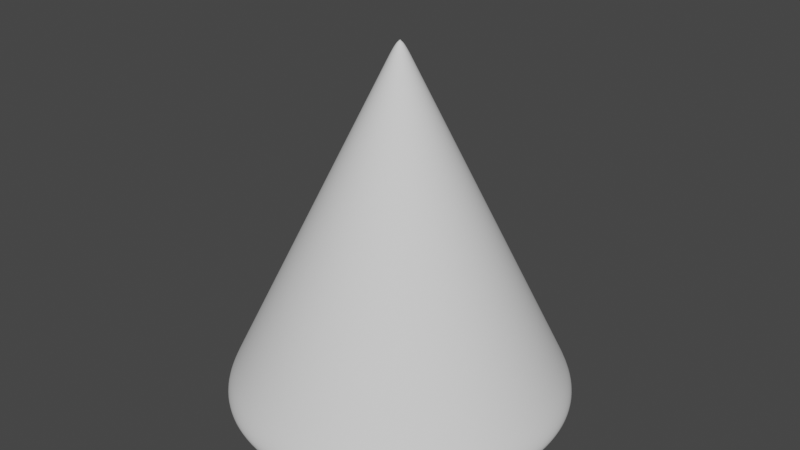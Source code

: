 # Source: Cone.blend  (saved by Blender 2.92.15; exported with 4.5.12 LTS)
import bpy
from mathutils import Matrix  # noqa: F401  (used for matrix-valued properties, if any)

bpy.ops.wm.read_factory_settings(use_empty=True)
scene = bpy.context.scene
scene.name = 'Scene'

# ---- collections
col_collection = bpy.data.collections.new('Collection'); scene.collection.children.link(col_collection)

# ---- world
world_world = bpy.data.worlds.new('World'); scene.world = world_world
world_world.use_nodes = True; world_world.node_tree.nodes.clear()
_N = world_world.node_tree.nodes; _L = world_world.node_tree.links
n0 = _N.new('ShaderNodeOutputWorld'); n0.name = 'World Output'; n0.location = (300, 300)
n1 = _N.new('ShaderNodeBackground'); n1.name = 'Background'; n1.location = (10, 300)
n1.inputs[0].default_value = (0.05088, 0.05088, 0.05088, 1.0)
_L.new(n1.outputs[0], n0.inputs[0])
n0.is_active_output = True
world_world.color = (0.05088, 0.05088, 0.05088)
world_world.use_sun_shadow = False
world_world.sun_shadow_jitter_overblur = 0.0

# ---- meshes
me_cone = bpy.data.meshes.new('Cone')
me_cone.from_pydata([(0.0, 0.0, -1.0), (0.0, 1.0, -1.0), (0.3827, 0.9239, -1.0), (0.7071, 0.7071, -1.0), (0.9239, 0.3827, -1.0), (1.0, -4.371e-08, -1.0), (0.9239, -0.3827, -1.0), (0.7071, -0.7071, -1.0), (0.3827, -0.9239, -1.0), (1.51e-07, -1.0, -1.0), (-0.3827, -0.9239, -1.0), (-0.7071, -0.7071, -1.0), (-0.9239, -0.3827, -1.0), (-1.0, 1.192e-08, -1.0), (-0.9239, 0.3827, -1.0), (-0.7071, 0.7071, -1.0), (-0.3827, 0.9239, -1.0), (0.0, 0.0, 1.0), (0.1913, 0.4619, -1.0), (0.0, 0.5, -1.0), (0.3536, 0.3536, -1.0), (0.4619, 0.1913, -1.0), (0.5, -2.186e-08, -1.0), (0.4619, -0.1913, -1.0), (0.3536, -0.3536, -1.0), (0.1913, -0.4619, -1.0), (7.55e-08, -0.5, -1.0), (-0.1913, -0.4619, -1.0), (-0.3536, -0.3536, -1.0), (-0.4619, -0.1913, -1.0), (-0.5, 5.962e-09, -1.0), (-0.4619, 0.1913, -1.0), (-0.3536, 0.3536, -1.0), (-0.1913, 0.4619, -1.0), (0.0, 0.75, -1.0), (0.287, 0.6929, -1.0), (0.5303, 0.5303, -1.0), (0.6929, 0.287, -1.0), (0.75, -3.278e-08, -1.0), (0.6929, -0.287, -1.0), (0.5303, -0.5303, -1.0), (0.287, -0.6929, -1.0), (1.132e-07, -0.75, -1.0), (-0.287, -0.6929, -1.0), (-0.5303, -0.5303, -1.0), (-0.6929, -0.287, -1.0), (-0.75, 8.944e-09, -1.0), (-0.6929, 0.287, -1.0), (-0.5303, 0.5303, -1.0), (-0.287, 0.6929, -1.0), (0.09567, 0.231, -1.0), (0.1768, 0.1768, -1.0), (0.231, 0.09567, -1.0), (0.25, -1.093e-08, -1.0), (0.231, -0.09567, -1.0), (0.1768, -0.1768, -1.0), (0.09567, -0.231, -1.0), (3.775e-08, -0.25, -1.0), (-0.09567, -0.231, -1.0), (-0.1768, -0.1768, -1.0), (-0.231, -0.09567, -1.0), (-0.25, 2.981e-09, -1.0), (-0.231, 0.09567, -1.0), (-0.1768, 0.1768, -1.0), (-0.09567, 0.231, -1.0), (0.0, 0.25, -1.0), (0.0, 0.5, 0.0), (0.1913, 0.4619, 0.0), (0.3536, 0.3536, 0.0), (0.4619, 0.1913, 0.0), (0.5, -2.186e-08, 0.0), (0.4619, -0.1913, 0.0), (0.3536, -0.3536, 0.0), (0.1913, -0.4619, 0.0), (7.55e-08, -0.5, 0.0), (-0.1913, -0.4619, 0.0), (-0.3536, -0.3536, 0.0), (-0.4619, -0.1913, 0.0), (-0.5, 5.962e-09, 0.0), (-0.4619, 0.1913, 0.0), (-0.3536, 0.3536, 0.0), (-0.1913, 0.4619, 0.0), (0.0, 0.25, 0.5), (0.09567, 0.231, 0.5), (0.1768, 0.1768, 0.5), (0.231, 0.09567, 0.5), (0.25, -1.093e-08, 0.5), (0.231, -0.09567, 0.5), (0.1768, -0.1768, 0.5), (0.09567, -0.231, 0.5), (3.775e-08, -0.25, 0.5), (-0.09567, -0.231, 0.5), (-0.1768, -0.1768, 0.5), (-0.231, -0.09567, 0.5), (-0.25, 2.981e-09, 0.5), (-0.231, 0.09567, 0.5), (-0.1768, 0.1768, 0.5), (-0.09567, 0.231, 0.5), (0.2296, 0.5543, -0.2), (0.2679, 0.6467, -0.4), (0.3061, 0.7391, -0.6), (0.3444, 0.8315, -0.8), (0.4243, 0.4243, -0.2), (0.495, 0.495, -0.4), (0.5657, 0.5657, -0.6), (0.6364, 0.6364, -0.8), (0.5543, 0.2296, -0.2), (0.6467, 0.2679, -0.4), (0.7391, 0.3061, -0.6), (0.8315, 0.3444, -0.8), (0.6, -2.623e-08, -0.2), (0.7, -3.06e-08, -0.4), (0.8, -3.497e-08, -0.6), (0.9, -3.934e-08, -0.8), (0.5543, -0.2296, -0.2), (0.6467, -0.2679, -0.4), (0.7391, -0.3061, -0.6), (0.8315, -0.3444, -0.8), (0.4243, -0.4243, -0.2), (0.495, -0.495, -0.4), (0.5657, -0.5657, -0.6), (0.6364, -0.6364, -0.8), (0.2296, -0.5543, -0.2), (0.2679, -0.6467, -0.4), (0.3061, -0.7391, -0.6), (0.3444, -0.8315, -0.8), (9.06e-08, -0.6, -0.2), (1.057e-07, -0.7, -0.4), (1.208e-07, -0.8, -0.6), (1.359e-07, -0.9, -0.8), (-0.2296, -0.5543, -0.2), (-0.2679, -0.6467, -0.4), (-0.3061, -0.7391, -0.6), (-0.3444, -0.8315, -0.8), (-0.4243, -0.4243, -0.2), (-0.495, -0.495, -0.4), (-0.5657, -0.5657, -0.6), (-0.6364, -0.6364, -0.8), (-0.5543, -0.2296, -0.2), (-0.6467, -0.2679, -0.4), (-0.7391, -0.3061, -0.6), (-0.8315, -0.3444, -0.8), (-0.6, 7.155e-09, -0.2), (-0.7, 8.347e-09, -0.4), (-0.8, 9.54e-09, -0.6), (-0.9, 1.073e-08, -0.8), (-0.5543, 0.2296, -0.2), (-0.6467, 0.2679, -0.4), (-0.7391, 0.3061, -0.6), (-0.8315, 0.3444, -0.8), (-0.4243, 0.4243, -0.2), (-0.495, 0.495, -0.4), (-0.5657, 0.5657, -0.6), (-0.6364, 0.6364, -0.8), (-0.2296, 0.5543, -0.2), (-0.2679, 0.6467, -0.4), (-0.3061, 0.7391, -0.6), (-0.3444, 0.8315, -0.8), (0.0, 0.9, -0.8), (0.0, 0.8, -0.6), (0.0, 0.7, -0.4), (0.0, 0.6, -0.2), (0.1276, 0.308, 0.3333), (0.1595, 0.3849, 0.1667), (0.2357, 0.2357, 0.3333), (0.2946, 0.2946, 0.1667), (0.308, 0.1276, 0.3333), (0.3849, 0.1595, 0.1667), (0.3333, -1.457e-08, 0.3333), (0.4167, -1.821e-08, 0.1667), (0.308, -0.1276, 0.3333), (0.3849, -0.1595, 0.1667), (0.2357, -0.2357, 0.3333), (0.2946, -0.2946, 0.1667), (0.1276, -0.308, 0.3333), (0.1595, -0.3849, 0.1667), (5.033e-08, -0.3333, 0.3333), (6.291e-08, -0.4167, 0.1667), (-0.1276, -0.308, 0.3333), (-0.1595, -0.3849, 0.1667), (-0.2357, -0.2357, 0.3333), (-0.2946, -0.2946, 0.1667), (-0.308, -0.1276, 0.3333), (-0.3849, -0.1595, 0.1667), (-0.3333, 3.975e-09, 0.3333), (-0.4167, 4.969e-09, 0.1667), (-0.308, 0.1276, 0.3333), (-0.3849, 0.1595, 0.1667), (-0.2357, 0.2357, 0.3333), (-0.2946, 0.2946, 0.1667), (-0.1276, 0.308, 0.3333), (-0.1595, 0.3849, 0.1667), (0.0, 0.4167, 0.1667), (0.0, 0.3333, 0.3333), (0.0, 0.125, 0.75), (0.04784, 0.1155, 0.75), (0.08839, 0.08839, 0.75), (0.1155, 0.04784, 0.75), (0.125, -5.464e-09, 0.75), (0.1155, -0.04784, 0.75), (0.08839, -0.08839, 0.75), (0.04784, -0.1155, 0.75), (1.887e-08, -0.125, 0.75), (-0.04784, -0.1155, 0.75), (-0.08839, -0.08839, 0.75), (-0.1155, -0.04784, 0.75), (-0.125, 1.491e-09, 0.75), (-0.1155, 0.04784, 0.75), (-0.08839, 0.08839, 0.75), (-0.04784, 0.1155, 0.75), (0.0, 0.0625, 0.875), (0.02392, 0.05774, 0.875), (0.04419, 0.04419, 0.875), (0.05774, 0.02392, 0.875), (0.0625, -2.732e-09, 0.875), (0.05774, -0.02392, 0.875), (0.04419, -0.04419, 0.875), (0.02392, -0.05774, 0.875), (9.437e-09, -0.0625, 0.875), (-0.02392, -0.05774, 0.875), (-0.04419, -0.04419, 0.875), (-0.05774, -0.02392, 0.875), (-0.0625, 7.453e-10, 0.875), (-0.05774, 0.02392, 0.875), (-0.04419, 0.04419, 0.875), (-0.02392, 0.05774, 0.875), (0.07175, 0.1732, 0.625), (0.1326, 0.1326, 0.625), (0.1732, 0.07175, 0.625), (0.1875, -8.196e-09, 0.625), (0.1732, -0.07175, 0.625), (0.1326, -0.1326, 0.625), (0.07175, -0.1732, 0.625), (2.831e-08, -0.1875, 0.625), (-0.07175, -0.1732, 0.625), (-0.1326, -0.1326, 0.625), (-0.1732, -0.07175, 0.625), (-0.1875, 2.236e-09, 0.625), (-0.1732, 0.07175, 0.625), (-0.1326, 0.1326, 0.625), (-0.07175, 0.1732, 0.625), (0.0, 0.1875, 0.625)], [], [(34, 1, 2, 35), (210, 17, 211), (35, 2, 3, 36), (211, 17, 212), (36, 3, 4, 37), (212, 17, 213), (37, 4, 5, 38), (213, 17, 214), (38, 5, 6, 39), (214, 17, 215), (39, 6, 7, 40), (215, 17, 216), (40, 7, 8, 41), (216, 17, 217), (41, 8, 9, 42), (217, 17, 218), (42, 9, 10, 43), (218, 17, 219), (43, 10, 11, 44), (219, 17, 220), (44, 11, 12, 45), (220, 17, 221), (45, 12, 13, 46), (221, 17, 222), (46, 13, 14, 47), (222, 17, 223), (47, 14, 15, 48), (223, 17, 224), (48, 15, 16, 49), (224, 17, 225), (49, 16, 1, 34), (225, 17, 210), (64, 33, 19, 65), (63, 32, 33, 64), (62, 31, 32, 63), (61, 30, 31, 62), (60, 29, 30, 61), (59, 28, 29, 60), (58, 27, 28, 59), (57, 26, 27, 58), (56, 25, 26, 57), (55, 24, 25, 56), (54, 23, 24, 55), (53, 22, 23, 54), (52, 21, 22, 53), (51, 20, 21, 52), (50, 18, 20, 51), (65, 19, 18, 50), (33, 49, 34, 19), (32, 48, 49, 33), (31, 47, 48, 32), (30, 46, 47, 31), (29, 45, 46, 30), (28, 44, 45, 29), (27, 43, 44, 28), (26, 42, 43, 27), (25, 41, 42, 26), (24, 40, 41, 25), (23, 39, 40, 24), (22, 38, 39, 23), (21, 37, 38, 22), (20, 36, 37, 21), (18, 35, 36, 20), (19, 34, 35, 18), (0, 65, 50), (0, 50, 51), (0, 51, 52), (0, 52, 53), (0, 53, 54), (0, 54, 55), (0, 55, 56), (0, 56, 57), (0, 57, 58), (0, 58, 59), (0, 59, 60), (0, 60, 61), (0, 61, 62), (0, 62, 63), (0, 63, 64), (0, 64, 65), (154, 81, 66, 161), (150, 80, 81, 154), (146, 79, 80, 150), (142, 78, 79, 146), (138, 77, 78, 142), (134, 76, 77, 138), (130, 75, 76, 134), (126, 74, 75, 130), (122, 73, 74, 126), (118, 72, 73, 122), (114, 71, 72, 118), (110, 70, 71, 114), (106, 69, 70, 110), (102, 68, 69, 106), (98, 67, 68, 102), (161, 66, 67, 98), (190, 97, 82, 193), (188, 96, 97, 190), (186, 95, 96, 188), (184, 94, 95, 186), (182, 93, 94, 184), (180, 92, 93, 182), (178, 91, 92, 180), (176, 90, 91, 178), (174, 89, 90, 176), (172, 88, 89, 174), (170, 87, 88, 172), (168, 86, 87, 170), (166, 85, 86, 168), (164, 84, 85, 166), (162, 83, 84, 164), (193, 82, 83, 162), (1, 158, 101, 2), (158, 159, 100, 101), (159, 160, 99, 100), (160, 161, 98, 99), (2, 101, 105, 3), (101, 100, 104, 105), (100, 99, 103, 104), (99, 98, 102, 103), (3, 105, 109, 4), (105, 104, 108, 109), (104, 103, 107, 108), (103, 102, 106, 107), (4, 109, 113, 5), (109, 108, 112, 113), (108, 107, 111, 112), (107, 106, 110, 111), (5, 113, 117, 6), (113, 112, 116, 117), (112, 111, 115, 116), (111, 110, 114, 115), (6, 117, 121, 7), (117, 116, 120, 121), (116, 115, 119, 120), (115, 114, 118, 119), (7, 121, 125, 8), (121, 120, 124, 125), (120, 119, 123, 124), (119, 118, 122, 123), (8, 125, 129, 9), (125, 124, 128, 129), (124, 123, 127, 128), (123, 122, 126, 127), (9, 129, 133, 10), (129, 128, 132, 133), (128, 127, 131, 132), (127, 126, 130, 131), (10, 133, 137, 11), (133, 132, 136, 137), (132, 131, 135, 136), (131, 130, 134, 135), (11, 137, 141, 12), (137, 136, 140, 141), (136, 135, 139, 140), (135, 134, 138, 139), (12, 141, 145, 13), (141, 140, 144, 145), (140, 139, 143, 144), (139, 138, 142, 143), (13, 145, 149, 14), (145, 144, 148, 149), (144, 143, 147, 148), (143, 142, 146, 147), (14, 149, 153, 15), (149, 148, 152, 153), (148, 147, 151, 152), (147, 146, 150, 151), (15, 153, 157, 16), (153, 152, 156, 157), (152, 151, 155, 156), (151, 150, 154, 155), (16, 157, 158, 1), (157, 156, 159, 158), (156, 155, 160, 159), (155, 154, 161, 160), (66, 192, 163, 67), (192, 193, 162, 163), (67, 163, 165, 68), (163, 162, 164, 165), (68, 165, 167, 69), (165, 164, 166, 167), (69, 167, 169, 70), (167, 166, 168, 169), (70, 169, 171, 71), (169, 168, 170, 171), (71, 171, 173, 72), (171, 170, 172, 173), (72, 173, 175, 73), (173, 172, 174, 175), (73, 175, 177, 74), (175, 174, 176, 177), (74, 177, 179, 75), (177, 176, 178, 179), (75, 179, 181, 76), (179, 178, 180, 181), (76, 181, 183, 77), (181, 180, 182, 183), (77, 183, 185, 78), (183, 182, 184, 185), (78, 185, 187, 79), (185, 184, 186, 187), (79, 187, 189, 80), (187, 186, 188, 189), (80, 189, 191, 81), (189, 188, 190, 191), (81, 191, 192, 66), (191, 190, 193, 192), (240, 209, 194, 241), (239, 208, 209, 240), (238, 207, 208, 239), (237, 206, 207, 238), (236, 205, 206, 237), (235, 204, 205, 236), (234, 203, 204, 235), (233, 202, 203, 234), (232, 201, 202, 233), (231, 200, 201, 232), (230, 199, 200, 231), (229, 198, 199, 230), (228, 197, 198, 229), (227, 196, 197, 228), (226, 195, 196, 227), (241, 194, 195, 226), (209, 225, 210, 194), (208, 224, 225, 209), (207, 223, 224, 208), (206, 222, 223, 207), (205, 221, 222, 206), (204, 220, 221, 205), (203, 219, 220, 204), (202, 218, 219, 203), (201, 217, 218, 202), (200, 216, 217, 201), (199, 215, 216, 200), (198, 214, 215, 199), (197, 213, 214, 198), (196, 212, 213, 197), (195, 211, 212, 196), (194, 210, 211, 195), (82, 241, 226, 83), (83, 226, 227, 84), (84, 227, 228, 85), (85, 228, 229, 86), (86, 229, 230, 87), (87, 230, 231, 88), (88, 231, 232, 89), (89, 232, 233, 90), (90, 233, 234, 91), (91, 234, 235, 92), (92, 235, 236, 93), (93, 236, 237, 94), (94, 237, 238, 95), (95, 238, 239, 96), (96, 239, 240, 97), (97, 240, 241, 82)])
me_cone.polygons.foreach_set('use_smooth', [True] * 256)
_k = set([(1, 2), (1, 16), (2, 3), (3, 4), (4, 5), (5, 6), (6, 7), (7, 8), (8, 9), (9, 10), (10, 11), (11, 12), (12, 13), (13, 14), (14, 15), (15, 16)])
me_cone.attributes.new('sharp_edge', 'BOOLEAN', 'EDGE').data.foreach_set('value', [ (min(e.vertices), max(e.vertices)) in _k for e in me_cone.edges])
_uv = me_cone.uv_layers.new(name='UVMap')
_uv.uv.foreach_set('vector', [0.9756, 0.3278, 0.9997, 0.3682, 0.9382, 0.3682, 0.8896, 0.3278, 0.9372, 0.9753, 0.5225, 1.091, 0.8753, 0.9753, 0.8896, 0.3278, 0.9382, 0.3682, 0.8743, 0.3682, 0.8304, 0.3278, 0.8753, 0.9753, 0.5225, 1.091, 0.8122, 0.9753, 0.8304, 0.3278, 0.8743, 0.3682, 0.8118, 0.3682, 0.7757, 0.3278, 0.8122, 0.9753, 0.5225, 1.091, 0.7497, 0.9753, 0.7757, 0.3278, 0.8118, 0.3682, 0.7503, 0.3682, 0.7217, 0.3278, 0.7497, 0.9753, 0.5225, 1.091, 0.6875, 0.9749, 0.7217, 0.3278, 0.7503, 0.3682, 0.6875, 0.3682, 0.6667, 0.3278, 0.6875, 0.9749, 0.5225, 1.091, 0.6247, 0.9749, 0.6667, 0.3278, 0.6875, 0.3682, 0.6243, 0.3682, 0.6113, 0.3278, 0.6247, 0.9749, 0.5225, 1.091, 0.5622, 0.9746, 0.6113, 0.3278, 0.6243, 0.3682, 0.5632, 0.3682, 0.556, 0.3278, 0.5622, 0.9746, 0.5225, 1.091, 0.4997, 0.9746, 0.556, 0.3278, 0.5632, 0.3682, 0.4997, 0.3682, 0.5003, 0.3278, 0.4997, 0.9746, 0.5225, 1.091, 0.4382, 0.9746, 0.5003, 0.3278, 0.4997, 0.3682, 0.4382, 0.3682, 0.4453, 0.3278, 0.4382, 0.9746, 0.5225, 1.091, 0.3757, 0.9743, 0.4453, 0.3278, 0.4382, 0.3682, 0.375, 0.3682, 0.3903, 0.3278, 0.3757, 0.9743, 0.5225, 1.091, 0.3125, 0.9743, 0.3903, 0.3278, 0.375, 0.3682, 0.3125, 0.3682, 0.3356, 0.3278, 0.3125, 0.9743, 0.5225, 1.091, 0.25, 0.9746, 0.3356, 0.3278, 0.3125, 0.3682, 0.251, 0.3682, 0.2812, 0.3278, 0.25, 0.9746, 0.5225, 1.091, 0.1878, 0.9746, 0.2812, 0.3278, 0.251, 0.3682, 0.1865, 0.3682, 0.2266, 0.3278, 0.1878, 0.9746, 0.5225, 1.091, 0.125, 0.9746, 0.2266, 0.3278, 0.1865, 0.3682, 0.1247, 0.3682, 0.1712, 0.3278, 0.125, 0.9746, 0.5225, 1.091, 0.0625, 0.9749, 0.1712, 0.3278, 0.1247, 0.3682, 0.06283, 0.3682, 0.1097, 0.3278, 0.0625, 0.9749, 0.5225, 1.091, -0.0003255, 0.9749, 0.1097, 0.3278, 0.06283, 0.3682, -0.000651, 0.3682, 0.02344, 0.3278, 0.9997, 0.9749, 0.5225, 1.091, 0.9372, 0.9753, 0.3278, 0.2513, 0.1882, 0.2868, 0.1416, 0.2858, 0.2617, 0.2448, 0.3613, 0.2529, 0.2314, 0.2868, 0.1882, 0.2868, 0.3278, 0.2513, 0.3861, 0.2536, 0.2741, 0.2868, 0.2314, 0.2868, 0.3613, 0.2529, 0.4085, 0.2536, 0.3177, 0.2868, 0.2741, 0.2868, 0.3861, 0.2536, 0.4313, 0.2536, 0.3623, 0.2865, 0.3177, 0.2868, 0.4085, 0.2536, 0.4541, 0.2533, 0.4076, 0.2865, 0.3623, 0.2865, 0.4313, 0.2536, 0.4769, 0.2533, 0.4531, 0.2865, 0.4076, 0.2865, 0.4541, 0.2533, 0.4997, 0.2529, 0.4997, 0.2861, 0.4531, 0.2865, 0.4769, 0.2533, 0.5228, 0.2526, 0.5462, 0.2861, 0.4997, 0.2861, 0.4997, 0.2529, 0.5465, 0.2526, 0.5921, 0.2861, 0.5462, 0.2861, 0.5228, 0.2526, 0.5703, 0.2526, 0.638, 0.2861, 0.5921, 0.2861, 0.5465, 0.2526, 0.5938, 0.2526, 0.6839, 0.2858, 0.638, 0.2861, 0.5703, 0.2526, 0.6172, 0.2526, 0.7285, 0.2858, 0.6839, 0.2858, 0.5938, 0.2526, 0.6419, 0.2523, 0.7725, 0.2858, 0.7285, 0.2858, 0.6172, 0.2526, 0.6751, 0.2507, 0.8148, 0.2861, 0.7725, 0.2858, 0.6419, 0.2523, 0.7383, 0.2448, 0.8577, 0.2858, 0.8148, 0.2861, 0.6751, 0.2507, 0.1882, 0.2868, 0.1097, 0.3278, 0.02344, 0.3278, 0.1416, 0.2858, 0.2314, 0.2868, 0.1712, 0.3278, 0.1097, 0.3278, 0.1882, 0.2868, 0.2741, 0.2868, 0.2266, 0.3278, 0.1712, 0.3278, 0.2314, 0.2868, 0.3177, 0.2868, 0.2812, 0.3278, 0.2266, 0.3278, 0.2741, 0.2868, 0.3623, 0.2865, 0.3356, 0.3278, 0.2812, 0.3278, 0.3177, 0.2868, 0.4076, 0.2865, 0.3903, 0.3278, 0.3356, 0.3278, 0.3623, 0.2865, 0.4531, 0.2865, 0.4453, 0.3278, 0.3903, 0.3278, 0.4076, 0.2865, 0.4997, 0.2861, 0.5003, 0.3278, 0.4453, 0.3278, 0.4531, 0.2865, 0.5462, 0.2861, 0.556, 0.3278, 0.5003, 0.3278, 0.4997, 0.2861, 0.5921, 0.2861, 0.6113, 0.3278, 0.556, 0.3278, 0.5462, 0.2861, 0.638, 0.2861, 0.6667, 0.3278, 0.6113, 0.3278, 0.5921, 0.2861, 0.6839, 0.2858, 0.7217, 0.3278, 0.6667, 0.3278, 0.638, 0.2861, 0.7285, 0.2858, 0.7757, 0.3278, 0.7217, 0.3278, 0.6839, 0.2858, 0.7725, 0.2858, 0.8304, 0.3278, 0.7757, 0.3278, 0.7285, 0.2858, 0.8148, 0.2861, 0.8896, 0.3278, 0.8304, 0.3278, 0.7725, 0.2858, 0.8577, 0.2858, 0.9756, 0.3278, 0.8896, 0.3278, 0.8148, 0.2861, 0.5003, 0.2204, 0.7383, 0.2448, 0.6751, 0.2507, 0.5003, 0.2204, 0.6751, 0.2507, 0.6419, 0.2523, 0.5003, 0.2204, 0.6419, 0.2523, 0.6172, 0.2526, 0.5003, 0.2204, 0.6172, 0.2526, 0.5938, 0.2526, 0.5003, 0.2204, 0.5938, 0.2526, 0.5703, 0.2526, 0.5003, 0.2204, 0.5703, 0.2526, 0.5465, 0.2526, 0.5003, 0.2204, 0.5465, 0.2526, 0.5228, 0.2526, 0.5003, 0.2204, 0.5228, 0.2526, 0.4997, 0.2529, 0.5003, 0.2204, 0.4997, 0.2529, 0.4769, 0.2533, 0.5003, 0.2204, 0.4769, 0.2533, 0.4541, 0.2533, 0.5003, 0.2204, 0.4541, 0.2533, 0.4313, 0.2536, 0.5003, 0.2204, 0.4313, 0.2536, 0.4085, 0.2536, 0.5003, 0.2204, 0.4085, 0.2536, 0.3861, 0.2536, 0.5003, 0.2204, 0.3861, 0.2536, 0.3613, 0.2529, 0.5003, 0.2204, 0.3613, 0.2529, 0.3278, 0.2513, 0.5003, 0.2204, 0.3278, 0.2513, 0.2617, 0.2448, 0.5625, 0.6027, 0.5625, 0.6631, 0.5, 0.6631, 0.5, 0.6027, 0.625, 0.6027, 0.625, 0.6631, 0.5625, 0.6631, 0.5625, 0.6027, 0.6875, 0.6027, 0.6875, 0.6631, 0.625, 0.6631, 0.625, 0.6027, 0.75, 0.6027, 0.75, 0.6631, 0.6875, 0.6631, 0.6875, 0.6027, 0.8125, 0.6027, 0.8125, 0.6631, 0.75, 0.6631, 0.75, 0.6027, 0.875, 0.6027, 0.875, 0.6631, 0.8125, 0.6631, 0.8125, 0.6027, 0.9375, 0.6027, 0.9375, 0.6631, 0.875, 0.6631, 0.875, 0.6027, 1.0, 0.6027, 1.0, 0.6631, 0.9375, 0.6631, 0.9375, 0.6027, 0.0625, 0.6027, 0.0625, 0.6631, 2.98e-08, 0.6631, 2.98e-08, 0.6027, 0.125, 0.6027, 0.125, 0.6631, 0.0625, 0.6631, 0.0625, 0.6027, 0.1875, 0.6027, 0.1875, 0.6631, 0.125, 0.6631, 0.125, 0.6027, 0.25, 0.6027, 0.25, 0.6631, 0.1875, 0.6631, 0.1875, 0.6027, 0.3125, 0.6027, 0.3125, 0.6631, 0.25, 0.6631, 0.25, 0.6027, 0.375, 0.6027, 0.375, 0.6631, 0.3125, 0.6631, 0.3125, 0.6027, 0.4375, 0.6027, 0.4375, 0.6631, 0.375, 0.6631, 0.375, 0.6027, 0.5, 0.6027, 0.5, 0.6631, 0.4375, 0.6631, 0.4375, 0.6027, 0.5625, 0.767, 0.5625, 0.824, 0.5, 0.824, 0.5, 0.767, 0.625, 0.767, 0.625, 0.824, 0.5625, 0.824, 0.5625, 0.767, 0.6875, 0.767, 0.6875, 0.824, 0.625, 0.824, 0.625, 0.767, 0.75, 0.767, 0.75, 0.824, 0.6875, 0.824, 0.6875, 0.767, 0.8125, 0.767, 0.8125, 0.824, 0.75, 0.824, 0.75, 0.767, 0.875, 0.767, 0.875, 0.824, 0.8125, 0.824, 0.8125, 0.767, 0.9375, 0.767, 0.9375, 0.824, 0.875, 0.824, 0.875, 0.767, 1.0, 0.767, 1.0, 0.824, 0.9375, 0.824, 0.9375, 0.767, 0.0625, 0.767, 0.0625, 0.824, 2.98e-08, 0.824, 2.98e-08, 0.767, 0.125, 0.767, 0.125, 0.824, 0.0625, 0.824, 0.0625, 0.767, 0.1875, 0.767, 0.1875, 0.824, 0.125, 0.824, 0.125, 0.767, 0.25, 0.767, 0.25, 0.824, 0.1875, 0.824, 0.1875, 0.767, 0.3125, 0.767, 0.3125, 0.824, 0.25, 0.824, 0.25, 0.767, 0.375, 0.767, 0.375, 0.824, 0.3125, 0.824, 0.3125, 0.767, 0.4375, 0.767, 0.4375, 0.824, 0.375, 0.824, 0.375, 0.767, 0.5, 0.767, 0.5, 0.824, 0.4375, 0.824, 0.4375, 0.767, 0.5, 0.3677, 0.5, 0.3979, 0.4375, 0.3979, 0.4375, 0.3677, 0.5, 0.3979, 0.5, 0.4731, 0.4375, 0.4731, 0.4375, 0.3979, 0.5, 0.4731, 0.5, 0.5404, 0.4375, 0.5404, 0.4375, 0.4731, 0.5, 0.5404, 0.5, 0.6027, 0.4375, 0.6027, 0.4375, 0.5404, 0.4375, 0.3677, 0.4375, 0.3979, 0.375, 0.3979, 0.375, 0.3677, 0.4375, 0.3979, 0.4375, 0.4731, 0.375, 0.4731, 0.375, 0.3979, 0.4375, 0.4731, 0.4375, 0.5404, 0.375, 0.5404, 0.375, 0.4731, 0.4375, 0.5404, 0.4375, 0.6027, 0.375, 0.6027, 0.375, 0.5404, 0.375, 0.3677, 0.375, 0.3979, 0.3125, 0.3979, 0.3125, 0.3677, 0.375, 0.3979, 0.375, 0.4731, 0.3125, 0.4731, 0.3125, 0.3979, 0.375, 0.4731, 0.375, 0.5404, 0.3125, 0.5404, 0.3125, 0.4731, 0.375, 0.5404, 0.375, 0.6027, 0.3125, 0.6027, 0.3125, 0.5404, 0.3125, 0.3677, 0.3125, 0.3979, 0.25, 0.3979, 0.25, 0.3677, 0.3125, 0.3979, 0.3125, 0.4731, 0.25, 0.4731, 0.25, 0.3979, 0.3125, 0.4731, 0.3125, 0.5404, 0.25, 0.5404, 0.25, 0.4731, 0.3125, 0.5404, 0.3125, 0.6027, 0.25, 0.6027, 0.25, 0.5404, 0.25, 0.3677, 0.25, 0.3979, 0.1875, 0.3979, 0.1875, 0.3677, 0.25, 0.3979, 0.25, 0.4731, 0.1875, 0.4731, 0.1875, 0.3979, 0.25, 0.4731, 0.25, 0.5404, 0.1875, 0.5404, 0.1875, 0.4731, 0.25, 0.5404, 0.25, 0.6027, 0.1875, 0.6027, 0.1875, 0.5404, 0.1875, 0.3677, 0.1875, 0.3979, 0.125, 0.3979, 0.125, 0.3677, 0.1875, 0.3979, 0.1875, 0.4731, 0.125, 0.4731, 0.125, 0.3979, 0.1875, 0.4731, 0.1875, 0.5404, 0.125, 0.5404, 0.125, 0.4731, 0.1875, 0.5404, 0.1875, 0.6027, 0.125, 0.6027, 0.125, 0.5404, 0.125, 0.3677, 0.125, 0.3979, 0.0625, 0.3979, 0.0625, 0.3677, 0.125, 0.3979, 0.125, 0.4731, 0.0625, 0.4731, 0.0625, 0.3979, 0.125, 0.4731, 0.125, 0.5404, 0.0625, 0.5404, 0.0625, 0.4731, 0.125, 0.5404, 0.125, 0.6027, 0.0625, 0.6027, 0.0625, 0.5404, 0.0625, 0.3677, 0.0625, 0.3979, 2.98e-08, 0.3979, 2.98e-08, 0.3677, 0.0625, 0.3979, 0.0625, 0.4731, 2.98e-08, 0.4731, 2.98e-08, 0.3979, 0.0625, 0.4731, 0.0625, 0.5404, 2.98e-08, 0.5404, 2.98e-08, 0.4731, 0.0625, 0.5404, 0.0625, 0.6027, 2.98e-08, 0.6027, 2.98e-08, 0.5404, 1.0, 0.3677, 1.0, 0.3979, 0.9375, 0.3979, 0.9375, 0.3677, 1.0, 0.3979, 1.0, 0.4731, 0.9375, 0.4731, 0.9375, 0.3979, 1.0, 0.4731, 1.0, 0.5404, 0.9375, 0.5404, 0.9375, 0.4731, 1.0, 0.5404, 1.0, 0.6027, 0.9375, 0.6027, 0.9375, 0.5404, 0.9375, 0.3677, 0.9375, 0.3979, 0.875, 0.3979, 0.875, 0.3677, 0.9375, 0.3979, 0.9375, 0.4731, 0.875, 0.4731, 0.875, 0.3979, 0.9375, 0.4731, 0.9375, 0.5404, 0.875, 0.5404, 0.875, 0.4731, 0.9375, 0.5404, 0.9375, 0.6027, 0.875, 0.6027, 0.875, 0.5404, 0.875, 0.3677, 0.875, 0.3979, 0.8125, 0.3979, 0.8125, 0.3677, 0.875, 0.3979, 0.875, 0.4731, 0.8125, 0.4731, 0.8125, 0.3979, 0.875, 0.4731, 0.875, 0.5404, 0.8125, 0.5404, 0.8125, 0.4731, 0.875, 0.5404, 0.875, 0.6027, 0.8125, 0.6027, 0.8125, 0.5404, 0.8125, 0.3677, 0.8125, 0.3979, 0.75, 0.3979, 0.75, 0.3677, 0.8125, 0.3979, 0.8125, 0.4731, 0.75, 0.4731, 0.75, 0.3979, 0.8125, 0.4731, 0.8125, 0.5404, 0.75, 0.5404, 0.75, 0.4731, 0.8125, 0.5404, 0.8125, 0.6027, 0.75, 0.6027, 0.75, 0.5404, 0.75, 0.3677, 0.75, 0.3979, 0.6875, 0.3979, 0.6875, 0.3677, 0.75, 0.3979, 0.75, 0.4731, 0.6875, 0.4731, 0.6875, 0.3979, 0.75, 0.4731, 0.75, 0.5404, 0.6875, 0.5404, 0.6875, 0.4731, 0.75, 0.5404, 0.75, 0.6027, 0.6875, 0.6027, 0.6875, 0.5404, 0.6875, 0.3677, 0.6875, 0.3979, 0.625, 0.3979, 0.625, 0.3677, 0.6875, 0.3979, 0.6875, 0.4731, 0.625, 0.4731, 0.625, 0.3979, 0.6875, 0.4731, 0.6875, 0.5404, 0.625, 0.5404, 0.625, 0.4731, 0.6875, 0.5404, 0.6875, 0.6027, 0.625, 0.6027, 0.625, 0.5404, 0.625, 0.3677, 0.625, 0.3979, 0.5625, 0.3979, 0.5625, 0.3677, 0.625, 0.3979, 0.625, 0.4731, 0.5625, 0.4731, 0.5625, 0.3979, 0.625, 0.4731, 0.625, 0.5404, 0.5625, 0.5404, 0.5625, 0.4731, 0.625, 0.5404, 0.625, 0.6027, 0.5625, 0.6027, 0.5625, 0.5404, 0.5625, 0.3677, 0.5625, 0.3979, 0.5, 0.3979, 0.5, 0.3677, 0.5625, 0.3979, 0.5625, 0.4731, 0.5, 0.4731, 0.5, 0.3979, 0.5625, 0.4731, 0.5625, 0.5404, 0.5, 0.5404, 0.5, 0.4731, 0.5625, 0.5404, 0.5625, 0.6027, 0.5, 0.6027, 0.5, 0.5404, 0.5, 0.6631, 0.5, 0.7139, 0.4375, 0.7139, 0.4375, 0.6631, 0.5, 0.7139, 0.5, 0.767, 0.4375, 0.767, 0.4375, 0.7139, 0.4375, 0.6631, 0.4375, 0.7139, 0.375, 0.7139, 0.375, 0.6631, 0.4375, 0.7139, 0.4375, 0.767, 0.375, 0.767, 0.375, 0.7139, 0.375, 0.6631, 0.375, 0.7139, 0.3125, 0.7139, 0.3125, 0.6631, 0.375, 0.7139, 0.375, 0.767, 0.3125, 0.767, 0.3125, 0.7139, 0.3125, 0.6631, 0.3125, 0.7139, 0.25, 0.7139, 0.25, 0.6631, 0.3125, 0.7139, 0.3125, 0.767, 0.25, 0.767, 0.25, 0.7139, 0.25, 0.6631, 0.25, 0.7139, 0.1875, 0.7139, 0.1875, 0.6631, 0.25, 0.7139, 0.25, 0.767, 0.1875, 0.767, 0.1875, 0.7139, 0.1875, 0.6631, 0.1875, 0.7139, 0.125, 0.7139, 0.125, 0.6631, 0.1875, 0.7139, 0.1875, 0.767, 0.125, 0.767, 0.125, 0.7139, 0.125, 0.6631, 0.125, 0.7139, 0.0625, 0.7139, 0.0625, 0.6631, 0.125, 0.7139, 0.125, 0.767, 0.0625, 0.767, 0.0625, 0.7139, 0.0625, 0.6631, 0.0625, 0.7139, 2.98e-08, 0.7139, 2.98e-08, 0.6631, 0.0625, 0.7139, 0.0625, 0.767, 2.98e-08, 0.767, 2.98e-08, 0.7139, 1.0, 0.6631, 1.0, 0.7139, 0.9375, 0.7139, 0.9375, 0.6631, 1.0, 0.7139, 1.0, 0.767, 0.9375, 0.767, 0.9375, 0.7139, 0.9375, 0.6631, 0.9375, 0.7139, 0.875, 0.7139, 0.875, 0.6631, 0.9375, 0.7139, 0.9375, 0.767, 0.875, 0.767, 0.875, 0.7139, 0.875, 0.6631, 0.875, 0.7139, 0.8125, 0.7139, 0.8125, 0.6631, 0.875, 0.7139, 0.875, 0.767, 0.8125, 0.767, 0.8125, 0.7139, 0.8125, 0.6631, 0.8125, 0.7139, 0.75, 0.7139, 0.75, 0.6631, 0.8125, 0.7139, 0.8125, 0.767, 0.75, 0.767, 0.75, 0.7139, 0.75, 0.6631, 0.75, 0.7139, 0.6875, 0.7139, 0.6875, 0.6631, 0.75, 0.7139, 0.75, 0.767, 0.6875, 0.767, 0.6875, 0.7139, 0.6875, 0.6631, 0.6875, 0.7139, 0.625, 0.7139, 0.625, 0.6631, 0.6875, 0.7139, 0.6875, 0.767, 0.625, 0.767, 0.625, 0.7139, 0.625, 0.6631, 0.625, 0.7139, 0.5625, 0.7139, 0.5625, 0.6631, 0.625, 0.7139, 0.625, 0.767, 0.5625, 0.767, 0.5625, 0.7139, 0.5625, 0.6631, 0.5625, 0.7139, 0.5, 0.7139, 0.5, 0.6631, 0.5625, 0.7139, 0.5625, 0.767, 0.5, 0.767, 0.5, 0.7139, 0.5625, 0.8705, 0.5625, 0.921, 0.5, 0.921, 0.5, 0.8705, 0.625, 0.8705, 0.625, 0.921, 0.5625, 0.921, 0.5625, 0.8705, 0.6875, 0.8705, 0.6875, 0.921, 0.625, 0.921, 0.625, 0.8705, 0.75, 0.8705, 0.75, 0.921, 0.6875, 0.921, 0.6875, 0.8705, 0.8125, 0.8705, 0.8125, 0.921, 0.75, 0.921, 0.75, 0.8705, 0.875, 0.8705, 0.875, 0.921, 0.8125, 0.921, 0.8125, 0.8705, 0.9375, 0.8705, 0.9375, 0.921, 0.875, 0.921, 0.875, 0.8705, 1.0, 0.8705, 1.0, 0.921, 0.9375, 0.921, 0.9375, 0.8705, 0.0625, 0.8705, 0.06246, 0.921, -7.928e-05, 0.921, 0.0, 0.8705, 0.125, 0.8705, 0.125, 0.921, 0.06246, 0.921, 0.0625, 0.8705, 0.1875, 0.8705, 0.1875, 0.921, 0.125, 0.921, 0.125, 0.8705, 0.25, 0.8705, 0.25, 0.921, 0.1875, 0.921, 0.1875, 0.8705, 0.3125, 0.8705, 0.3125, 0.921, 0.25, 0.921, 0.25, 0.8705, 0.375, 0.8705, 0.375, 0.921, 0.3125, 0.921, 0.3125, 0.8705, 0.4375, 0.8705, 0.4375, 0.921, 0.375, 0.921, 0.375, 0.8705, 0.5, 0.8705, 0.5, 0.921, 0.4375, 0.921, 0.4375, 0.8705, 0.5625, 0.921, 0.5625, 0.9743, 0.5, 0.9743, 0.5, 0.921, 0.625, 0.921, 0.625, 0.9743, 0.5625, 0.9743, 0.5625, 0.921, 0.6875, 0.921, 0.6875, 0.9743, 0.625, 0.9743, 0.625, 0.921, 0.75, 0.921, 0.75, 0.9743, 0.6875, 0.9743, 0.6875, 0.921, 0.8125, 0.921, 0.8125, 0.9743, 0.75, 0.9743, 0.75, 0.921, 0.875, 0.921, 0.875, 0.9743, 0.8125, 0.9743, 0.8125, 0.921, 0.9375, 0.921, 0.9375, 0.9743, 0.875, 0.9743, 0.875, 0.921, 1.0, 0.921, 1.0, 0.9743, 0.9375, 0.9743, 0.9375, 0.921, 0.06246, 0.921, 0.06242, 0.9743, -0.0001587, 0.9743, -7.928e-05, 0.921, 0.125, 0.921, 0.125, 0.9743, 0.06242, 0.9743, 0.06246, 0.921, 0.1875, 0.921, 0.1875, 0.9743, 0.125, 0.9743, 0.125, 0.921, 0.25, 0.921, 0.25, 0.9743, 0.1875, 0.9743, 0.1875, 0.921, 0.3125, 0.921, 0.3125, 0.9743, 0.25, 0.9743, 0.25, 0.921, 0.375, 0.921, 0.375, 0.9743, 0.3125, 0.9743, 0.3125, 0.921, 0.4375, 0.921, 0.4375, 0.9743, 0.375, 0.9743, 0.375, 0.921, 0.5, 0.921, 0.5, 0.9743, 0.4375, 0.9743, 0.4375, 0.921, 0.5, 0.824, 0.5, 0.8705, 0.4375, 0.8705, 0.4375, 0.824, 0.4375, 0.824, 0.4375, 0.8705, 0.375, 0.8705, 0.375, 0.824, 0.375, 0.824, 0.375, 0.8705, 0.3125, 0.8705, 0.3125, 0.824, 0.3125, 0.824, 0.3125, 0.8705, 0.25, 0.8705, 0.25, 0.824, 0.25, 0.824, 0.25, 0.8705, 0.1875, 0.8705, 0.1875, 0.824, 0.1875, 0.824, 0.1875, 0.8705, 0.125, 0.8705, 0.125, 0.824, 0.125, 0.824, 0.125, 0.8705, 0.0625, 0.8705, 0.0625, 0.824, 0.0625, 0.824, 0.0625, 0.8705, 0.0, 0.8705, 2.98e-08, 0.824, 1.0, 0.824, 1.0, 0.8705, 0.9375, 0.8705, 0.9375, 0.824, 0.9375, 0.824, 0.9375, 0.8705, 0.875, 0.8705, 0.875, 0.824, 0.875, 0.824, 0.875, 0.8705, 0.8125, 0.8705, 0.8125, 0.824, 0.8125, 0.824, 0.8125, 0.8705, 0.75, 0.8705, 0.75, 0.824, 0.75, 0.824, 0.75, 0.8705, 0.6875, 0.8705, 0.6875, 0.824, 0.6875, 0.824, 0.6875, 0.8705, 0.625, 0.8705, 0.625, 0.824, 0.625, 0.824, 0.625, 0.8705, 0.5625, 0.8705, 0.5625, 0.824, 0.5625, 0.824, 0.5625, 0.8705, 0.5, 0.8705, 0.5, 0.824])
me_cone.use_remesh_fix_poles = True
me_cone.use_remesh_preserve_attributes = False
me_cone.use_mirror_vertex_groups = False
me_cone.update()
me_cone.normals_split_custom_set([tuple(v) for v in zip(*[iter([-5.756e-05, -0.6, 0.8, 1.827e-05, -0.7071, 0.7071, 0.0, 0.0, -1.0, 0.0, 0.0, -1.0, 2.602e-07, 0.8944, 0.4472, 1.211e-08, 6.055e-08, 1.0, 0.3423, 0.8263, 0.4472, 0.0, 0.0, -1.0, 0.0, 0.0, -1.0, 0.0, 0.0, -1.0, 5.451e-08, 0.0, -1.0, 0.3423, 0.8263, 0.4472, 1.211e-08, 6.055e-08, 1.0, 0.6325, 0.6325, 0.4472, 5.451e-08, 0.0, -1.0, 0.0, 0.0, -1.0, 6.527e-08, 0.0, -1.0, 2.218e-08, 0.0, -1.0, 0.6325, 0.6325, 0.4472, 1.211e-08, 6.055e-08, 1.0, 0.8263, 0.3423, 0.4472, 2.218e-08, 0.0, -1.0, 6.527e-08, 0.0, -1.0, 6.527e-08, 0.0, -1.0, -3.234e-08, 0.0, -1.0, 0.8263, 0.3423, 0.4472, 1.211e-08, 6.055e-08, 1.0, 0.8944, -7.227e-08, 0.4472, -3.234e-08, 0.0, -1.0, 6.527e-08, 0.0, -1.0, 0.0, 0.0, -1.0, 0.0, 0.0, -1.0, 0.8944, -7.227e-08, 0.4472, 1.211e-08, 6.055e-08, 1.0, 0.8263, -0.3423, 0.4472, 0.0, 0.0, -1.0, 0.0, 0.0, -1.0, 0.0, 0.0, -1.0, 0.0, 0.0, -1.0, 0.8263, -0.3423, 0.4472, 1.211e-08, 6.055e-08, 1.0, 0.6325, -0.6325, 0.4472, 0.0, 0.0, -1.0, 0.0, 0.0, -1.0, 0.0, 0.0, -1.0, 0.0, 0.0, -1.0, 0.6325, -0.6325, 0.4472, 1.211e-08, 6.055e-08, 1.0, 0.3423, -0.8263, 0.4472, 0.0, 0.0, -1.0, 0.0, 0.0, -1.0, 4.072e-05, 0.7071, 0.7071, -2.526e-05, 0.6, 0.8, 0.3423, -0.8263, 0.4472, 1.211e-08, 6.055e-08, 1.0, 1.927e-07, -0.8944, 0.4472, -2.526e-05, 0.6, 0.8, 4.072e-05, 0.7071, 0.7071, 0.2706, 0.6533, 0.7071, 0.2296, 0.5543, 0.8, 1.927e-07, -0.8944, 0.4472, 1.211e-08, 6.055e-08, 1.0, -0.3423, -0.8263, 0.4472, 0.2296, 0.5543, 0.8, 0.2706, 0.6533, 0.7071, 0.5, 0.5, 0.7071, 0.4242, 0.4243, 0.8, -0.3423, -0.8263, 0.4472, 1.211e-08, 6.055e-08, 1.0, -0.6325, -0.6325, 0.4472, 0.4242, 0.4243, 0.8, 0.5, 0.5, 0.7071, 0.6533, 0.2706, 0.7071, 0.5543, 0.2296, 0.8, -0.6325, -0.6325, 0.4472, 1.211e-08, 6.055e-08, 1.0, -0.8263, -0.3423, 0.4472, 0.5543, 0.2296, 0.8, 0.6533, 0.2706, 0.7071, 0.7071, 1.839e-05, 0.7071, 0.6, 2.518e-05, 0.8, -0.8263, -0.3423, 0.4472, 1.211e-08, 6.055e-08, 1.0, -0.8944, 1.445e-08, 0.4472, 0.6, 2.518e-05, 0.8, 0.7071, 1.839e-05, 0.7071, 0.6533, -0.2706, 0.7071, 0.5543, -0.2296, 0.8, -0.8944, 1.445e-08, 0.4472, 1.211e-08, 6.055e-08, 1.0, -0.8263, 0.3423, 0.4472, 0.5543, -0.2296, 0.8, 0.6533, -0.2706, 0.7071, 0.5, -0.5, 0.7071, 0.4243, -0.4242, 0.8, -0.8263, 0.3423, 0.4472, 1.211e-08, 6.055e-08, 1.0, -0.6325, 0.6325, 0.4472, 0.4243, -0.4242, 0.8, 0.5, -0.5, 0.7071, 0.2706, -0.6533, 0.7071, 0.2296, -0.5543, 0.8, -0.6325, 0.6325, 0.4472, 1.211e-08, 6.055e-08, 1.0, -0.3423, 0.8263, 0.4472, 0.2296, -0.5543, 0.8, 0.2706, -0.6533, 0.7071, 1.827e-05, -0.7071, 0.7071, -5.756e-05, -0.6, 0.8, -0.3423, 0.8263, 0.4472, 1.211e-08, 6.055e-08, 1.0, 2.602e-07, 0.8944, 0.4472, 0.09279, -0.2241, 0.9701, 0.1711, -0.4132, 0.8944, 0.0, -0.4473, 0.8944, 1.008e-05, -0.2425, 0.9701, 0.1715, -0.1715, 0.9701, 0.3163, -0.3163, 0.8944, 0.1711, -0.4132, 0.8944, 0.09279, -0.2241, 0.9701, 0.2241, -0.09283, 0.9701, 0.4132, -0.1712, 0.8944, 0.3163, -0.3163, 0.8944, 0.1715, -0.1715, 0.9701, 0.2425, -2.327e-05, 0.9701, 0.4473, -1.882e-05, 0.8944, 0.4132, -0.1712, 0.8944, 0.2241, -0.09283, 0.9701, 0.2241, 0.09279, 0.9701, 0.4132, 0.1711, 0.8944, 0.4473, -1.882e-05, 0.8944, 0.2425, -2.327e-05, 0.9701, 0.1715, 0.1715, 0.9701, 0.3163, 0.3163, 0.8944, 0.4132, 0.1711, 0.8944, 0.2241, 0.09279, 0.9701, 0.0927, 0.2241, 0.9701, 0.1712, 0.4132, 0.8944, 0.3163, 0.3163, 0.8944, 0.1715, 0.1715, 0.9701, 2.323e-05, 0.2425, 0.9701, 1.867e-05, 0.4473, 0.8944, 0.1712, 0.4132, 0.8944, 0.0927, 0.2241, 0.9701, 0.0, 0.0, -1.0, 0.0, 0.0, -1.0, 1.867e-05, 0.4473, 0.8944, 2.323e-05, 0.2425, 0.9701, 0.0, 0.0, -1.0, 0.0, 0.0, -1.0, 0.0, 0.0, -1.0, 0.0, 0.0, -1.0, 0.0, 0.0, -1.0, 0.0, 0.0, -1.0, 0.0, 0.0, -1.0, 0.0, 0.0, -1.0, 8.567e-08, 0.0, -1.0, -2.215e-08, 0.0, -1.0, 0.0, 0.0, -1.0, 0.0, 0.0, -1.0, 1.441e-07, 0.0, -1.0, 9.337e-08, 0.0, -1.0, -2.215e-08, 0.0, -1.0, 8.567e-08, 0.0, -1.0, -5.841e-08, 0.0, -1.0, 2.466e-08, 0.0, -1.0, 9.337e-08, 0.0, -1.0, 1.441e-07, 0.0, -1.0, -1.168e-07, 0.0, -1.0, -9.086e-08, 0.0, -1.0, 2.466e-08, 0.0, -1.0, -5.841e-08, 0.0, -1.0, 1.008e-05, -0.2425, 0.9701, 0.0, -0.4473, 0.8944, -9.086e-08, 0.0, -1.0, -1.168e-07, 0.0, -1.0, 0.1711, -0.4132, 0.8944, 0.2296, -0.5543, 0.8, -5.756e-05, -0.6, 0.8, 0.0, -0.4473, 0.8944, 0.3163, -0.3163, 0.8944, 0.4243, -0.4242, 0.8, 0.2296, -0.5543, 0.8, 0.1711, -0.4132, 0.8944, 0.4132, -0.1712, 0.8944, 0.5543, -0.2296, 0.8, 0.4243, -0.4242, 0.8, 0.3163, -0.3163, 0.8944, 0.4473, -1.882e-05, 0.8944, 0.6, 2.518e-05, 0.8, 0.5543, -0.2296, 0.8, 0.4132, -0.1712, 0.8944, 0.4132, 0.1711, 0.8944, 0.5543, 0.2296, 0.8, 0.6, 2.518e-05, 0.8, 0.4473, -1.882e-05, 0.8944, 0.3163, 0.3163, 0.8944, 0.4242, 0.4243, 0.8, 0.5543, 0.2296, 0.8, 0.4132, 0.1711, 0.8944, 0.1712, 0.4132, 0.8944, 0.2296, 0.5543, 0.8, 0.4242, 0.4243, 0.8, 0.3163, 0.3163, 0.8944, 1.867e-05, 0.4473, 0.8944, -2.526e-05, 0.6, 0.8, 0.2296, 0.5543, 0.8, 0.1712, 0.4132, 0.8944, 0.0, 0.0, -1.0, 0.0, 0.0, -1.0, -2.526e-05, 0.6, 0.8, 1.867e-05, 0.4473, 0.8944, 0.0, 0.0, -1.0, 0.0, 0.0, -1.0, 0.0, 0.0, -1.0, 0.0, 0.0, -1.0, 0.0, 0.0, -1.0, 0.0, 0.0, -1.0, 0.0, 0.0, -1.0, 0.0, 0.0, -1.0, -2.215e-08, 0.0, -1.0, -3.234e-08, 0.0, -1.0, 0.0, 0.0, -1.0, 0.0, 0.0, -1.0, 9.337e-08, 0.0, -1.0, 2.218e-08, 0.0, -1.0, -3.234e-08, 0.0, -1.0, -2.215e-08, 0.0, -1.0, 2.466e-08, 0.0, -1.0, 5.451e-08, 0.0, -1.0, 2.218e-08, 0.0, -1.0, 9.337e-08, 0.0, -1.0, -9.086e-08, 0.0, -1.0, 0.0, 0.0, -1.0, 5.451e-08, 0.0, -1.0, 2.466e-08, 0.0, -1.0, 0.0, -0.4473, 0.8944, -5.756e-05, -0.6, 0.8, 0.0, 0.0, -1.0, -9.086e-08, 0.0, -1.0, 4.777e-05, -2.291e-09, 1.0, 1.008e-05, -0.2425, 0.9701, -1.168e-07, 0.0, -1.0, 4.777e-05, -2.291e-09, 1.0, -1.168e-07, 0.0, -1.0, -5.841e-08, 0.0, -1.0, 4.777e-05, -2.291e-09, 1.0, -5.841e-08, 0.0, -1.0, 1.441e-07, 0.0, -1.0, 4.777e-05, -2.291e-09, 1.0, 1.441e-07, 0.0, -1.0, 8.567e-08, 0.0, -1.0, 4.777e-05, -2.291e-09, 1.0, 8.567e-08, 0.0, -1.0, 0.0, 0.0, -1.0, 4.777e-05, -2.291e-09, 1.0, 0.0, 0.0, -1.0, 0.0, 0.0, -1.0, 4.777e-05, -2.291e-09, 1.0, 0.0, 0.0, -1.0, 0.0, 0.0, -1.0, 4.777e-05, -2.291e-09, 1.0, 0.0, 0.0, -1.0, 2.323e-05, 0.2425, 0.9701, 4.777e-05, -2.291e-09, 1.0, 2.323e-05, 0.2425, 0.9701, 0.0927, 0.2241, 0.9701, 4.777e-05, -2.291e-09, 1.0, 0.0927, 0.2241, 0.9701, 0.1715, 0.1715, 0.9701, 4.777e-05, -2.291e-09, 1.0, 0.1715, 0.1715, 0.9701, 0.2241, 0.09279, 0.9701, 4.777e-05, -2.291e-09, 1.0, 0.2241, 0.09279, 0.9701, 0.2425, -2.327e-05, 0.9701, 4.777e-05, -2.291e-09, 1.0, 0.2425, -2.327e-05, 0.9701, 0.2241, -0.09283, 0.9701, 4.777e-05, -2.291e-09, 1.0, 0.2241, -0.09283, 0.9701, 0.1715, -0.1715, 0.9701, 4.777e-05, -2.291e-09, 1.0, 0.1715, -0.1715, 0.9701, 0.09279, -0.2241, 0.9701, 4.777e-05, -2.291e-09, 1.0, 0.09279, -0.2241, 0.9701, 1.008e-05, -0.2425, 0.9701, -0.3423, 0.8263, 0.4472, -0.3423, 0.8263, 0.4472, 1.445e-07, 0.8944, 0.4472, 1.686e-07, 0.8944, 0.4472, -0.6325, 0.6325, 0.4472, -0.6325, 0.6325, 0.4472, -0.3423, 0.8263, 0.4472, -0.3423, 0.8263, 0.4472, -0.8263, 0.3423, 0.4472, -0.8263, 0.3423, 0.4472, -0.6325, 0.6325, 0.4472, -0.6325, 0.6325, 0.4472, -0.8944, 3.372e-08, 0.4472, -0.8944, 7.708e-08, 0.4472, -0.8263, 0.3423, 0.4472, -0.8263, 0.3423, 0.4472, -0.8263, -0.3423, 0.4472, -0.8263, -0.3423, 0.4472, -0.8944, 7.708e-08, 0.4472, -0.8944, 3.372e-08, 0.4472, -0.6325, -0.6325, 0.4472, -0.6325, -0.6325, 0.4472, -0.8263, -0.3423, 0.4472, -0.8263, -0.3423, 0.4472, -0.3423, -0.8263, 0.4472, -0.3423, -0.8263, 0.4472, -0.6325, -0.6325, 0.4472, -0.6325, -0.6325, 0.4472, 1.445e-07, -0.8944, 0.4472, 1.445e-07, -0.8944, 0.4472, -0.3423, -0.8263, 0.4472, -0.3423, -0.8263, 0.4472, 0.3423, -0.8263, 0.4472, 0.3423, -0.8263, 0.4472, 1.445e-07, -0.8944, 0.4472, 1.445e-07, -0.8944, 0.4472, 0.6325, -0.6325, 0.4472, 0.6325, -0.6325, 0.4472, 0.3423, -0.8263, 0.4472, 0.3423, -0.8263, 0.4472, 0.8263, -0.3423, 0.4472, 0.8263, -0.3423, 0.4472, 0.6325, -0.6325, 0.4472, 0.6325, -0.6325, 0.4472, 0.8944, 9.635e-09, 0.4472, 0.8944, 0.0, 0.4472, 0.8263, -0.3423, 0.4472, 0.8263, -0.3423, 0.4472, 0.8263, 0.3423, 0.4472, 0.8263, 0.3423, 0.4472, 0.8944, 0.0, 0.4472, 0.8944, 9.635e-09, 0.4472, 0.6325, 0.6325, 0.4472, 0.6325, 0.6325, 0.4472, 0.8263, 0.3423, 0.4472, 0.8263, 0.3423, 0.4472, 0.3423, 0.8263, 0.4472, 0.3423, 0.8263, 0.4472, 0.6325, 0.6325, 0.4472, 0.6325, 0.6325, 0.4472, 1.686e-07, 0.8944, 0.4472, 1.445e-07, 0.8944, 0.4472, 0.3423, 0.8263, 0.4472, 0.3423, 0.8263, 0.4472, -0.3423, 0.8263, 0.4472, -0.3423, 0.8263, 0.4472, 1.253e-07, 0.8944, 0.4472, 8.19e-08, 0.8944, 0.4472, -0.6325, 0.6325, 0.4472, -0.6325, 0.6325, 0.4472, -0.3423, 0.8263, 0.4472, -0.3423, 0.8263, 0.4472, -0.8263, 0.3423, 0.4472, -0.8263, 0.3423, 0.4472, -0.6325, 0.6325, 0.4472, -0.6325, 0.6325, 0.4472, -0.8944, 6.263e-08, 0.4472, -0.8944, -4.818e-09, 0.4472, -0.8263, 0.3423, 0.4472, -0.8263, 0.3423, 0.4472, -0.8263, -0.3423, 0.4472, -0.8263, -0.3423, 0.4472, -0.8944, -4.818e-09, 0.4472, -0.8944, 6.263e-08, 0.4472, -0.6325, -0.6325, 0.4472, -0.6325, -0.6325, 0.4472, -0.8263, -0.3423, 0.4472, -0.8263, -0.3423, 0.4472, -0.3423, -0.8263, 0.4472, -0.3423, -0.8263, 0.4472, -0.6325, -0.6325, 0.4472, -0.6325, -0.6325, 0.4472, 1.06e-07, -0.8944, 0.4472, 1.253e-07, -0.8944, 0.4472, -0.3423, -0.8263, 0.4472, -0.3423, -0.8263, 0.4472, 0.3423, -0.8263, 0.4472, 0.3423, -0.8263, 0.4472, 1.253e-07, -0.8944, 0.4472, 1.06e-07, -0.8944, 0.4472, 0.6325, -0.6325, 0.4472, 0.6325, -0.6325, 0.4472, 0.3423, -0.8263, 0.4472, 0.3423, -0.8263, 0.4472, 0.8263, -0.3423, 0.4472, 0.8263, -0.3423, 0.4472, 0.6325, -0.6325, 0.4472, 0.6325, -0.6325, 0.4472, 0.8944, 2.409e-08, 0.4472, 0.8944, 9.635e-09, 0.4472, 0.8263, -0.3423, 0.4472, 0.8263, -0.3423, 0.4472, 0.8263, 0.3423, 0.4472, 0.8263, 0.3423, 0.4472, 0.8944, 9.635e-09, 0.4472, 0.8944, 2.409e-08, 0.4472, 0.6325, 0.6325, 0.4472, 0.6325, 0.6325, 0.4472, 0.8263, 0.3423, 0.4472, 0.8263, 0.3423, 0.4472, 0.3423, 0.8263, 0.4472, 0.3423, 0.8263, 0.4472, 0.6325, 0.6325, 0.4472, 0.6325, 0.6325, 0.4472, 8.19e-08, 0.8944, 0.4472, 1.253e-07, 0.8944, 0.4472, 0.3423, 0.8263, 0.4472, 0.3423, 0.8263, 0.4472, 1.836e-07, 0.8944, 0.4472, 1.445e-07, 0.8944, 0.4472, 0.3423, 0.8263, 0.4472, 0.3423, 0.8263, 0.4472, 1.445e-07, 0.8944, 0.4472, 1.349e-07, 0.8944, 0.4472, 0.3423, 0.8263, 0.4472, 0.3423, 0.8263, 0.4472, 1.349e-07, 0.8944, 0.4472, 1.879e-07, 0.8944, 0.4472, 0.3423, 0.8263, 0.4472, 0.3423, 0.8263, 0.4472, 1.879e-07, 0.8944, 0.4472, 1.686e-07, 0.8944, 0.4472, 0.3423, 0.8263, 0.4472, 0.3423, 0.8263, 0.4472, 0.3423, 0.8263, 0.4472, 0.3423, 0.8263, 0.4472, 0.6325, 0.6325, 0.4472, 0.6325, 0.6325, 0.4472, 0.3423, 0.8263, 0.4472, 0.3423, 0.8263, 0.4472, 0.6325, 0.6325, 0.4472, 0.6325, 0.6325, 0.4472, 0.3423, 0.8263, 0.4472, 0.3423, 0.8263, 0.4472, 0.6325, 0.6325, 0.4472, 0.6325, 0.6325, 0.4472, 0.3423, 0.8263, 0.4472, 0.3423, 0.8263, 0.4472, 0.6325, 0.6325, 0.4472, 0.6325, 0.6325, 0.4472, 0.6325, 0.6325, 0.4472, 0.6325, 0.6325, 0.4472, 0.8263, 0.3423, 0.4472, 0.8263, 0.3423, 0.4472, 0.6325, 0.6325, 0.4472, 0.6325, 0.6325, 0.4472, 0.8263, 0.3423, 0.4472, 0.8263, 0.3423, 0.4472, 0.6325, 0.6325, 0.4472, 0.6325, 0.6325, 0.4472, 0.8263, 0.3423, 0.4472, 0.8263, 0.3423, 0.4472, 0.6325, 0.6325, 0.4472, 0.6325, 0.6325, 0.4472, 0.8263, 0.3423, 0.4472, 0.8263, 0.3423, 0.4472, 0.8263, 0.3423, 0.4472, 0.8263, 0.3423, 0.4472, 0.8944, 1.445e-08, 0.4472, 0.8944, 5.101e-08, 0.4472, 0.8263, 0.3423, 0.4472, 0.8263, 0.3423, 0.4472, 0.8944, -4.818e-09, 0.4472, 0.8944, 1.445e-08, 0.4472, 0.8263, 0.3423, 0.4472, 0.8263, 0.3423, 0.4472, 0.8944, 9.635e-09, 0.4472, 0.8944, -4.818e-09, 0.4472, 0.8263, 0.3423, 0.4472, 0.8263, 0.3423, 0.4472, 0.8944, 9.635e-09, 0.4472, 0.8944, 9.635e-09, 0.4472, 0.8944, 5.101e-08, 0.4472, 0.8944, 1.445e-08, 0.4472, 0.8263, -0.3423, 0.4472, 0.8263, -0.3423, 0.4472, 0.8944, 1.445e-08, 0.4472, 0.8944, -4.818e-09, 0.4472, 0.8263, -0.3423, 0.4472, 0.8263, -0.3423, 0.4472, 0.8944, -4.818e-09, 0.4472, 0.8944, 9.635e-09, 0.4472, 0.8263, -0.3423, 0.4472, 0.8263, -0.3423, 0.4472, 0.8944, 9.635e-09, 0.4472, 0.8944, 9.635e-09, 0.4472, 0.8263, -0.3423, 0.4472, 0.8263, -0.3423, 0.4472, 0.8263, -0.3423, 0.4472, 0.8263, -0.3423, 0.4472, 0.6325, -0.6325, 0.4472, 0.6325, -0.6325, 0.4472, 0.8263, -0.3423, 0.4472, 0.8263, -0.3423, 0.4472, 0.6325, -0.6325, 0.4472, 0.6325, -0.6325, 0.4472, 0.8263, -0.3423, 0.4472, 0.8263, -0.3423, 0.4472, 0.6325, -0.6325, 0.4472, 0.6325, -0.6325, 0.4472, 0.8263, -0.3423, 0.4472, 0.8263, -0.3423, 0.4472, 0.6325, -0.6325, 0.4472, 0.6325, -0.6325, 0.4472, 0.6325, -0.6325, 0.4472, 0.6325, -0.6325, 0.4472, 0.3423, -0.8263, 0.4472, 0.3423, -0.8263, 0.4472, 0.6325, -0.6325, 0.4472, 0.6325, -0.6325, 0.4472, 0.3423, -0.8263, 0.4472, 0.3423, -0.8263, 0.4472, 0.6325, -0.6325, 0.4472, 0.6325, -0.6325, 0.4472, 0.3423, -0.8263, 0.4472, 0.3423, -0.8263, 0.4472, 0.6325, -0.6325, 0.4472, 0.6325, -0.6325, 0.4472, 0.3423, -0.8263, 0.4472, 0.3423, -0.8263, 0.4472, 0.3423, -0.8263, 0.4472, 0.3423, -0.8263, 0.4472, 1.686e-07, -0.8944, 0.4472, 1.734e-07, -0.8944, 0.4472, 0.3423, -0.8263, 0.4472, 0.3423, -0.8263, 0.4472, 1.783e-07, -0.8944, 0.4472, 1.686e-07, -0.8944, 0.4472, 0.3423, -0.8263, 0.4472, 0.3423, -0.8263, 0.4472, 1.927e-07, -0.8944, 0.4472, 1.783e-07, -0.8944, 0.4472, 0.3423, -0.8263, 0.4472, 0.3423, -0.8263, 0.4472, 1.445e-07, -0.8944, 0.4472, 1.927e-07, -0.8944, 0.4472, 1.734e-07, -0.8944, 0.4472, 1.686e-07, -0.8944, 0.4472, -0.3423, -0.8263, 0.4472, -0.3423, -0.8263, 0.4472, 1.686e-07, -0.8944, 0.4472, 1.783e-07, -0.8944, 0.4472, -0.3423, -0.8263, 0.4472, -0.3423, -0.8263, 0.4472, 1.783e-07, -0.8944, 0.4472, 1.927e-07, -0.8944, 0.4472, -0.3423, -0.8263, 0.4472, -0.3423, -0.8263, 0.4472, 1.927e-07, -0.8944, 0.4472, 1.445e-07, -0.8944, 0.4472, -0.3423, -0.8263, 0.4472, -0.3423, -0.8263, 0.4472, -0.3423, -0.8263, 0.4472, -0.3423, -0.8263, 0.4472, -0.6325, -0.6325, 0.4472, -0.6325, -0.6325, 0.4472, -0.3423, -0.8263, 0.4472, -0.3423, -0.8263, 0.4472, -0.6325, -0.6325, 0.4472, -0.6325, -0.6325, 0.4472, -0.3423, -0.8263, 0.4472, -0.3423, -0.8263, 0.4472, -0.6325, -0.6325, 0.4472, -0.6325, -0.6325, 0.4472, -0.3423, -0.8263, 0.4472, -0.3423, -0.8263, 0.4472, -0.6325, -0.6325, 0.4472, -0.6325, -0.6325, 0.4472, -0.6325, -0.6325, 0.4472, -0.6325, -0.6325, 0.4472, -0.8263, -0.3423, 0.4472, -0.8263, -0.3423, 0.4472, -0.6325, -0.6325, 0.4472, -0.6325, -0.6325, 0.4472, -0.8263, -0.3423, 0.4472, -0.8263, -0.3423, 0.4472, -0.6325, -0.6325, 0.4472, -0.6325, -0.6325, 0.4472, -0.8263, -0.3423, 0.4472, -0.8263, -0.3423, 0.4472, -0.6325, -0.6325, 0.4472, -0.6325, -0.6325, 0.4472, -0.8263, -0.3423, 0.4472, -0.8263, -0.3423, 0.4472, -0.8263, -0.3423, 0.4472, -0.8263, -0.3423, 0.4472, -0.8944, 1.349e-07, 0.4472, -0.8944, 7.142e-08, 0.4472, -0.8263, -0.3423, 0.4472, -0.8263, -0.3423, 0.4472, -0.8944, 1.012e-07, 0.4472, -0.8944, 1.349e-07, 0.4472, -0.8263, -0.3423, 0.4472, -0.8263, -0.3423, 0.4472, -0.8944, 0.0, 0.4472, -0.8944, 1.012e-07, 0.4472, -0.8263, -0.3423, 0.4472, -0.8263, -0.3423, 0.4472, -0.8944, 3.372e-08, 0.4472, -0.8944, 0.0, 0.4472, -0.8944, 7.142e-08, 0.4472, -0.8944, 1.349e-07, 0.4472, -0.8263, 0.3423, 0.4472, -0.8263, 0.3423, 0.4472, -0.8944, 1.349e-07, 0.4472, -0.8944, 1.012e-07, 0.4472, -0.8263, 0.3423, 0.4472, -0.8263, 0.3423, 0.4472, -0.8944, 1.012e-07, 0.4472, -0.8944, 0.0, 0.4472, -0.8263, 0.3423, 0.4472, -0.8263, 0.3423, 0.4472, -0.8944, 0.0, 0.4472, -0.8944, 3.372e-08, 0.4472, -0.8263, 0.3423, 0.4472, -0.8263, 0.3423, 0.4472, -0.8263, 0.3423, 0.4472, -0.8263, 0.3423, 0.4472, -0.6325, 0.6325, 0.4472, -0.6325, 0.6325, 0.4472, -0.8263, 0.3423, 0.4472, -0.8263, 0.3423, 0.4472, -0.6325, 0.6325, 0.4472, -0.6325, 0.6325, 0.4472, -0.8263, 0.3423, 0.4472, -0.8263, 0.3423, 0.4472, -0.6325, 0.6325, 0.4472, -0.6325, 0.6325, 0.4472, -0.8263, 0.3423, 0.4472, -0.8263, 0.3423, 0.4472, -0.6325, 0.6325, 0.4472, -0.6325, 0.6325, 0.4472, -0.6325, 0.6325, 0.4472, -0.6325, 0.6325, 0.4472, -0.3423, 0.8263, 0.4472, -0.3423, 0.8263, 0.4472, -0.6325, 0.6325, 0.4472, -0.6325, 0.6325, 0.4472, -0.3423, 0.8263, 0.4472, -0.3423, 0.8263, 0.4472, -0.6325, 0.6325, 0.4472, -0.6325, 0.6325, 0.4472, -0.3423, 0.8263, 0.4472, -0.3423, 0.8263, 0.4472, -0.6325, 0.6325, 0.4472, -0.6325, 0.6325, 0.4472, -0.3423, 0.8263, 0.4472, -0.3423, 0.8263, 0.4472, -0.3423, 0.8263, 0.4472, -0.3423, 0.8263, 0.4472, 1.445e-07, 0.8944, 0.4472, 1.836e-07, 0.8944, 0.4472, -0.3423, 0.8263, 0.4472, -0.3423, 0.8263, 0.4472, 1.349e-07, 0.8944, 0.4472, 1.445e-07, 0.8944, 0.4472, -0.3423, 0.8263, 0.4472, -0.3423, 0.8263, 0.4472, 1.879e-07, 0.8944, 0.4472, 1.349e-07, 0.8944, 0.4472, -0.3423, 0.8263, 0.4472, -0.3423, 0.8263, 0.4472, 1.686e-07, 0.8944, 0.4472, 1.879e-07, 0.8944, 0.4472, 1.445e-07, 0.8944, 0.4472, 1.204e-07, 0.8944, 0.4472, 0.3423, 0.8263, 0.4472, 0.3423, 0.8263, 0.4472, 1.204e-07, 0.8944, 0.4472, 8.19e-08, 0.8944, 0.4472, 0.3423, 0.8263, 0.4472, 0.3423, 0.8263, 0.4472, 0.3423, 0.8263, 0.4472, 0.3423, 0.8263, 0.4472, 0.6325, 0.6325, 0.4472, 0.6325, 0.6325, 0.4472, 0.3423, 0.8263, 0.4472, 0.3423, 0.8263, 0.4472, 0.6325, 0.6325, 0.4472, 0.6325, 0.6325, 0.4472, 0.6325, 0.6325, 0.4472, 0.6325, 0.6325, 0.4472, 0.8263, 0.3423, 0.4472, 0.8263, 0.3423, 0.4472, 0.6325, 0.6325, 0.4472, 0.6325, 0.6325, 0.4472, 0.8263, 0.3423, 0.4472, 0.8263, 0.3423, 0.4472, 0.8263, 0.3423, 0.4472, 0.8263, 0.3423, 0.4472, 0.8944, 4.818e-09, 0.4472, 0.8944, 0.0, 0.4472, 0.8263, 0.3423, 0.4472, 0.8263, 0.3423, 0.4472, 0.8944, 2.409e-08, 0.4472, 0.8944, 4.818e-09, 0.4472, 0.8944, 0.0, 0.4472, 0.8944, 4.818e-09, 0.4472, 0.8263, -0.3423, 0.4472, 0.8263, -0.3423, 0.4472, 0.8944, 4.818e-09, 0.4472, 0.8944, 2.409e-08, 0.4472, 0.8263, -0.3423, 0.4472, 0.8263, -0.3423, 0.4472, 0.8263, -0.3423, 0.4472, 0.8263, -0.3423, 0.4472, 0.6325, -0.6325, 0.4472, 0.6325, -0.6325, 0.4472, 0.8263, -0.3423, 0.4472, 0.8263, -0.3423, 0.4472, 0.6325, -0.6325, 0.4472, 0.6325, -0.6325, 0.4472, 0.6325, -0.6325, 0.4472, 0.6325, -0.6325, 0.4472, 0.3423, -0.8263, 0.4472, 0.3423, -0.8263, 0.4472, 0.6325, -0.6325, 0.4472, 0.6325, -0.6325, 0.4472, 0.3423, -0.8263, 0.4472, 0.3423, -0.8263, 0.4472, 0.3423, -0.8263, 0.4472, 0.3423, -0.8263, 0.4472, 1.445e-07, -0.8944, 0.4472, 1.445e-07, -0.8944, 0.4472, 0.3423, -0.8263, 0.4472, 0.3423, -0.8263, 0.4472, 1.06e-07, -0.8944, 0.4472, 1.445e-07, -0.8944, 0.4472, 1.445e-07, -0.8944, 0.4472, 1.445e-07, -0.8944, 0.4472, -0.3423, -0.8263, 0.4472, -0.3423, -0.8263, 0.4472, 1.445e-07, -0.8944, 0.4472, 1.06e-07, -0.8944, 0.4472, -0.3423, -0.8263, 0.4472, -0.3423, -0.8263, 0.4472, -0.3423, -0.8263, 0.4472, -0.3423, -0.8263, 0.4472, -0.6325, -0.6325, 0.4472, -0.6325, -0.6325, 0.4472, -0.3423, -0.8263, 0.4472, -0.3423, -0.8263, 0.4472, -0.6325, -0.6325, 0.4472, -0.6325, -0.6325, 0.4472, -0.6325, -0.6325, 0.4472, -0.6325, -0.6325, 0.4472, -0.8263, -0.3423, 0.4472, -0.8263, -0.3423, 0.4472, -0.6325, -0.6325, 0.4472, -0.6325, -0.6325, 0.4472, -0.8263, -0.3423, 0.4472, -0.8263, -0.3423, 0.4472, -0.8263, -0.3423, 0.4472, -0.8263, -0.3423, 0.4472, -0.8944, 1.06e-07, 0.4472, -0.8944, 7.708e-08, 0.4472, -0.8263, -0.3423, 0.4472, -0.8263, -0.3423, 0.4472, -0.8944, 6.263e-08, 0.4472, -0.8944, 1.06e-07, 0.4472, -0.8944, 7.708e-08, 0.4472, -0.8944, 1.06e-07, 0.4472, -0.8263, 0.3423, 0.4472, -0.8263, 0.3423, 0.4472, -0.8944, 1.06e-07, 0.4472, -0.8944, 6.263e-08, 0.4472, -0.8263, 0.3423, 0.4472, -0.8263, 0.3423, 0.4472, -0.8263, 0.3423, 0.4472, -0.8263, 0.3423, 0.4472, -0.6325, 0.6325, 0.4472, -0.6325, 0.6325, 0.4472, -0.8263, 0.3423, 0.4472, -0.8263, 0.3423, 0.4472, -0.6325, 0.6325, 0.4472, -0.6325, 0.6325, 0.4472, -0.6325, 0.6325, 0.4472, -0.6325, 0.6325, 0.4472, -0.3423, 0.8263, 0.4472, -0.3423, 0.8263, 0.4472, -0.6325, 0.6325, 0.4472, -0.6325, 0.6325, 0.4472, -0.3423, 0.8263, 0.4472, -0.3423, 0.8263, 0.4472, -0.3423, 0.8263, 0.4472, -0.3423, 0.8263, 0.4472, 1.204e-07, 0.8944, 0.4472, 1.445e-07, 0.8944, 0.4472, -0.3423, 0.8263, 0.4472, -0.3423, 0.8263, 0.4472, 8.19e-08, 0.8944, 0.4472, 1.204e-07, 0.8944, 0.4472, -0.3423, 0.8263, 0.4472, -0.3423, 0.8263, 0.4472, 4.529e-07, 0.8944, 0.4472, 2.602e-07, 0.8944, 0.4472, -0.6325, 0.6325, 0.4472, -0.6325, 0.6325, 0.4472, -0.3423, 0.8263, 0.4472, -0.3423, 0.8263, 0.4472, -0.8263, 0.3423, 0.4472, -0.8263, 0.3423, 0.4472, -0.6325, 0.6325, 0.4472, -0.6325, 0.6325, 0.4472, -0.8944, 1.445e-08, 0.4472, -0.8944, -1.927e-08, 0.4472, -0.8263, 0.3423, 0.4472, -0.8263, 0.3423, 0.4472, -0.8263, -0.3423, 0.4472, -0.8263, -0.3423, 0.4472, -0.8944, -1.927e-08, 0.4472, -0.8944, 1.445e-08, 0.4472, -0.6325, -0.6325, 0.4472, -0.6325, -0.6325, 0.4472, -0.8263, -0.3423, 0.4472, -0.8263, -0.3423, 0.4472, -0.3423, -0.8263, 0.4472, -0.3423, -0.8263, 0.4472, -0.6325, -0.6325, 0.4472, -0.6325, -0.6325, 0.4472, 1.879e-07, -0.8944, 0.4472, 2.891e-07, -0.8944, 0.4472, -0.3423, -0.8263, 0.4472, -0.3423, -0.8263, 0.4472, 0.3423, -0.8263, 0.4472, 0.3423, -0.8263, 0.4472, 2.891e-07, -0.8944, 0.4472, 1.879e-07, -0.8944, 0.4472, 0.6325, -0.6325, 0.4472, 0.6325, -0.6325, 0.4472, 0.3423, -0.8263, 0.4472, 0.3423, -0.8263, 0.4472, 0.8263, -0.3423, 0.4472, 0.8263, -0.3423, 0.4472, 0.6325, -0.6325, 0.4472, 0.6325, -0.6325, 0.4472, 0.8944, -9.635e-09, 0.4472, 0.8944, -1.927e-08, 0.4472, 0.8263, -0.3423, 0.4472, 0.8263, -0.3423, 0.4472, 0.8263, 0.3423, 0.4472, 0.8263, 0.3423, 0.4472, 0.8944, -1.927e-08, 0.4472, 0.8944, -9.635e-09, 0.4472, 0.6325, 0.6325, 0.4472, 0.6325, 0.6325, 0.4472, 0.8263, 0.3423, 0.4472, 0.8263, 0.3423, 0.4472, 0.3423, 0.8263, 0.4472, 0.3423, 0.8263, 0.4472, 0.6325, 0.6325, 0.4472, 0.6325, 0.6325, 0.4472, 2.602e-07, 0.8944, 0.4472, 4.529e-07, 0.8944, 0.4472, 0.3423, 0.8263, 0.4472, 0.3423, 0.8263, 0.4472, -0.3423, 0.8263, 0.4472, -0.3423, 0.8263, 0.4472, 2.602e-07, 0.8944, 0.4472, 4.529e-07, 0.8944, 0.4472, -0.6325, 0.6325, 0.4472, -0.6325, 0.6325, 0.4472, -0.3423, 0.8263, 0.4472, -0.3423, 0.8263, 0.4472, -0.8263, 0.3423, 0.4472, -0.8263, 0.3423, 0.4472, -0.6325, 0.6325, 0.4472, -0.6325, 0.6325, 0.4472, -0.8944, -1.927e-08, 0.4472, -0.8944, 1.445e-08, 0.4472, -0.8263, 0.3423, 0.4472, -0.8263, 0.3423, 0.4472, -0.8263, -0.3423, 0.4472, -0.8263, -0.3423, 0.4472, -0.8944, 1.445e-08, 0.4472, -0.8944, -1.927e-08, 0.4472, -0.6325, -0.6325, 0.4472, -0.6325, -0.6325, 0.4472, -0.8263, -0.3423, 0.4472, -0.8263, -0.3423, 0.4472, -0.3423, -0.8263, 0.4472, -0.3423, -0.8263, 0.4472, -0.6325, -0.6325, 0.4472, -0.6325, -0.6325, 0.4472, 2.891e-07, -0.8944, 0.4472, 1.927e-07, -0.8944, 0.4472, -0.3423, -0.8263, 0.4472, -0.3423, -0.8263, 0.4472, 0.3423, -0.8263, 0.4472, 0.3423, -0.8263, 0.4472, 1.927e-07, -0.8944, 0.4472, 2.891e-07, -0.8944, 0.4472, 0.6325, -0.6325, 0.4472, 0.6325, -0.6325, 0.4472, 0.3423, -0.8263, 0.4472, 0.3423, -0.8263, 0.4472, 0.8263, -0.3423, 0.4472, 0.8263, -0.3423, 0.4472, 0.6325, -0.6325, 0.4472, 0.6325, -0.6325, 0.4472, 0.8944, -1.927e-08, 0.4472, 0.8944, -7.227e-08, 0.4472, 0.8263, -0.3423, 0.4472, 0.8263, -0.3423, 0.4472, 0.8263, 0.3423, 0.4472, 0.8263, 0.3423, 0.4472, 0.8944, -7.227e-08, 0.4472, 0.8944, -1.927e-08, 0.4472, 0.6325, 0.6325, 0.4472, 0.6325, 0.6325, 0.4472, 0.8263, 0.3423, 0.4472, 0.8263, 0.3423, 0.4472, 0.3423, 0.8263, 0.4472, 0.3423, 0.8263, 0.4472, 0.6325, 0.6325, 0.4472, 0.6325, 0.6325, 0.4472, 4.529e-07, 0.8944, 0.4472, 2.602e-07, 0.8944, 0.4472, 0.3423, 0.8263, 0.4472, 0.3423, 0.8263, 0.4472, 1.253e-07, 0.8944, 0.4472, 2.602e-07, 0.8944, 0.4472, 0.3423, 0.8263, 0.4472, 0.3423, 0.8263, 0.4472, 0.3423, 0.8263, 0.4472, 0.3423, 0.8263, 0.4472, 0.6325, 0.6325, 0.4472, 0.6325, 0.6325, 0.4472, 0.6325, 0.6325, 0.4472, 0.6325, 0.6325, 0.4472, 0.8263, 0.3423, 0.4472, 0.8263, 0.3423, 0.4472, 0.8263, 0.3423, 0.4472, 0.8263, 0.3423, 0.4472, 0.8944, -9.635e-09, 0.4472, 0.8944, 9.635e-09, 0.4472, 0.8944, 9.635e-09, 0.4472, 0.8944, -9.635e-09, 0.4472, 0.8263, -0.3423, 0.4472, 0.8263, -0.3423, 0.4472, 0.8263, -0.3423, 0.4472, 0.8263, -0.3423, 0.4472, 0.6325, -0.6325, 0.4472, 0.6325, -0.6325, 0.4472, 0.6325, -0.6325, 0.4472, 0.6325, -0.6325, 0.4472, 0.3423, -0.8263, 0.4472, 0.3423, -0.8263, 0.4472, 0.3423, -0.8263, 0.4472, 0.3423, -0.8263, 0.4472, 1.879e-07, -0.8944, 0.4472, 1.253e-07, -0.8944, 0.4472, 1.253e-07, -0.8944, 0.4472, 1.879e-07, -0.8944, 0.4472, -0.3423, -0.8263, 0.4472, -0.3423, -0.8263, 0.4472, -0.3423, -0.8263, 0.4472, -0.3423, -0.8263, 0.4472, -0.6325, -0.6325, 0.4472, -0.6325, -0.6325, 0.4472, -0.6325, -0.6325, 0.4472, -0.6325, -0.6325, 0.4472, -0.8263, -0.3423, 0.4472, -0.8263, -0.3423, 0.4472, -0.8263, -0.3423, 0.4472, -0.8263, -0.3423, 0.4472, -0.8944, 1.445e-08, 0.4472, -0.8944, -4.818e-09, 0.4472, -0.8944, -4.818e-09, 0.4472, -0.8944, 1.445e-08, 0.4472, -0.8263, 0.3423, 0.4472, -0.8263, 0.3423, 0.4472, -0.8263, 0.3423, 0.4472, -0.8263, 0.3423, 0.4472, -0.6325, 0.6325, 0.4472, -0.6325, 0.6325, 0.4472, -0.6325, 0.6325, 0.4472, -0.6325, 0.6325, 0.4472, -0.3423, 0.8263, 0.4472, -0.3423, 0.8263, 0.4472, -0.3423, 0.8263, 0.4472, -0.3423, 0.8263, 0.4472, 2.602e-07, 0.8944, 0.4472, 1.253e-07, 0.8944, 0.4472])] * 3)])

# ---- objects
ob_cone = bpy.data.objects.new('Cone', me_cone)

# ---- transforms, parenting, visibility, modifiers, constraints
ob_cone.location = (0.0, 0.0, 0.0)
ob_cone.lineart.crease_threshold = 0.0
_m = ob_cone.modifiers.new('Subdivision', 'SUBSURF')
_m.uv_smooth = 'PRESERVE_CORNERS'
_m.render_levels = 3

# ---- collection membership
col_collection.objects.link(ob_cone)

# ---- scene / render settings (as saved in the file)
scene.frame_start = 1; scene.frame_end = 250; scene.frame_set(0)
scene.render.engine = 'CYCLES'
scene.cycles.use_denoising = False
scene.cycles.samples = 128
scene.cycles.sampling_pattern = 'TABULATED_SOBOL'
scene.cycles.use_adaptive_sampling = False
scene.cycles.use_light_tree = False
scene.view_settings.view_transform = 'Filmic'
bpy.context.view_layer.update()

# ---- added for rendering (the .blend has no active camera and no usable light): camera, sun
cam_auto = bpy.data.cameras.new('AutoCamera')
cam_auto.lens = 50.0
cam_auto.sensor_width = 36.0
cam_auto.clip_end = 1000.0
ob_auto_camera = bpy.data.objects.new('AutoCamera', cam_auto)
scene.collection.objects.link(ob_auto_camera)
ob_auto_camera.location = (3.20507, -3.84609, 2.56406)
ob_auto_camera.rotation_euler = (1.09748, -7.21219e-08, 0.694738)
scene.camera = ob_auto_camera
light_auto_sun = bpy.data.lights.new('AutoSun', 'SUN')
light_auto_sun.energy = 3.0
light_auto_sun.angle = 0.0523599
ob_auto_sun = bpy.data.objects.new('AutoSun', light_auto_sun)
scene.collection.objects.link(ob_auto_sun)
ob_auto_sun.rotation_euler = (0.872665, 0.174533, 0.523599)
bpy.context.view_layer.update()
